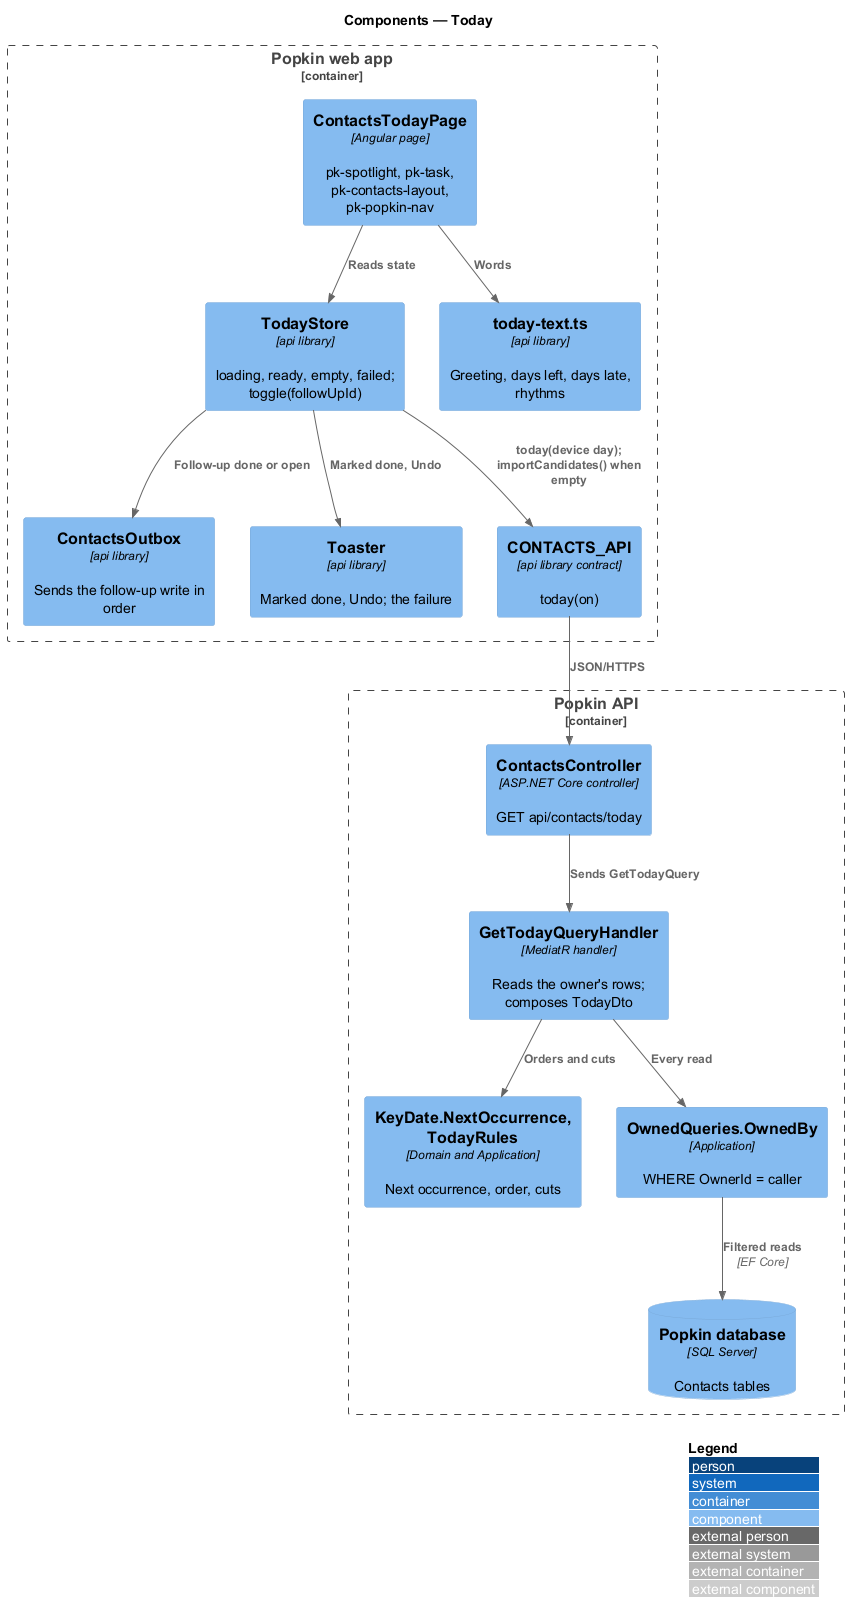

The diagram above was rendered by PlantUML. Its source (embedded in the PNG):
@startuml
!include <C4/C4_Component>
LAYOUT_WITH_LEGEND()
title Components — Today

Container_Boundary(web, "Popkin web app") {
  Component(page, "ContactsTodayPage", "Angular page", "pk-spotlight, pk-task, pk-contacts-layout, pk-popkin-nav")
  Component(store, "TodayStore", "api library", "loading, ready, empty, failed; toggle(followUpId)")
  Component(text, "today-text.ts", "api library", "Greeting, days left, days late, rhythms")
  Component(outbox, "ContactsOutbox", "api library", "Sends the follow-up write in order")
  Component(toaster, "Toaster", "api library", "Marked done, Undo; the failure")
  Component(client, "CONTACTS_API", "api library contract", "today(on)")
}
Container_Boundary(api, "Popkin API") {
  Component(ctrl, "ContactsController", "ASP.NET Core controller", "GET api/contacts/today")
  Component(handler, "GetTodayQueryHandler", "MediatR handler", "Reads the owner's rows; composes TodayDto")
  Component(rules, "KeyDate.NextOccurrence, TodayRules", "Domain and Application", "Next occurrence, order, cuts")
  Component(owned, "OwnedQueries.OwnedBy", "Application", "WHERE OwnerId = caller")
  ComponentDb(db, "Popkin database", "SQL Server", "Contacts tables")
}
Rel(page, store, "Reads state")
Rel(page, text, "Words")
Rel(store, client, "today(device day); importCandidates() when empty")
Rel(store, outbox, "Follow-up done or open")
Rel(store, toaster, "Marked done, Undo")
Rel(client, ctrl, "JSON/HTTPS")
Rel(ctrl, handler, "Sends GetTodayQuery")
Rel(handler, owned, "Every read")
Rel(handler, rules, "Orders and cuts")
Rel(owned, db, "Filtered reads", "EF Core")
@enduml